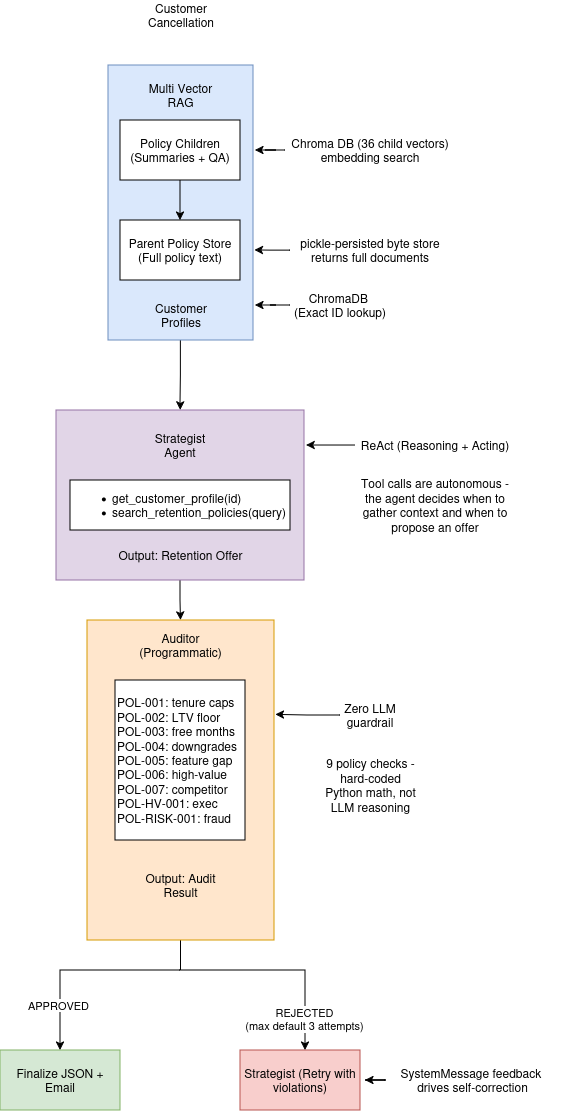

The diagram above was exported from draw.io. Its source (the exported page's mxGraphModel, read from the mxfile embedded in the PNG):
<mxGraphModel dx="1052" dy="582" grid="1" gridSize="10" guides="1" tooltips="1" connect="1" arrows="1" fold="1" page="1" pageScale="1" pageWidth="850" pageHeight="1100" math="0" shadow="0">
  <root>
    <mxCell id="0" />
    <mxCell id="1" parent="0" />
    <mxCell id="Mi6We_hdBUVOdfuPZ2dN-1" parent="1" style="text;html=1;whiteSpace=wrap;strokeColor=none;fillColor=none;align=center;verticalAlign=middle;rounded=0;" value="Customer Cancellation" vertex="1">
      <mxGeometry height="30" width="60" x="395.5" y="100" as="geometry" />
    </mxCell>
    <mxCell id="Mi6We_hdBUVOdfuPZ2dN-23" edge="1" parent="1" source="Mi6We_hdBUVOdfuPZ2dN-4" style="edgeStyle=orthogonalEdgeStyle;rounded=0;orthogonalLoop=1;jettySize=auto;html=1;" target="Mi6We_hdBUVOdfuPZ2dN-19">
      <mxGeometry relative="1" as="geometry" />
    </mxCell>
    <mxCell id="Mi6We_hdBUVOdfuPZ2dN-4" parent="1" style="rounded=0;whiteSpace=wrap;html=1;fillColor=#dae8fc;strokeColor=#6c8ebf;" value="" vertex="1">
      <mxGeometry height="275" width="145" x="353" y="165" as="geometry" />
    </mxCell>
    <mxCell id="Mi6We_hdBUVOdfuPZ2dN-3" parent="1" style="text;html=1;whiteSpace=wrap;strokeColor=none;fillColor=none;align=center;verticalAlign=middle;rounded=0;" value="Multi Vector RAG" vertex="1">
      <mxGeometry height="30" width="85" x="383" y="180" as="geometry" />
    </mxCell>
    <mxCell id="Mi6We_hdBUVOdfuPZ2dN-7" edge="1" parent="1" source="Mi6We_hdBUVOdfuPZ2dN-5" style="edgeStyle=orthogonalEdgeStyle;rounded=0;orthogonalLoop=1;jettySize=auto;html=1;" target="Mi6We_hdBUVOdfuPZ2dN-6">
      <mxGeometry relative="1" as="geometry" />
    </mxCell>
    <mxCell id="Mi6We_hdBUVOdfuPZ2dN-5" parent="1" style="rounded=0;whiteSpace=wrap;html=1;" value="Policy Children (Summaries + QA)" vertex="1">
      <mxGeometry height="60" width="120" x="365" y="220" as="geometry" />
    </mxCell>
    <mxCell id="Mi6We_hdBUVOdfuPZ2dN-6" parent="1" style="rounded=0;whiteSpace=wrap;html=1;" value="Parent Policy Store (Full policy text)" vertex="1">
      <mxGeometry height="60" width="120" x="365" y="320" as="geometry" />
    </mxCell>
    <mxCell id="Mi6We_hdBUVOdfuPZ2dN-9" parent="1" style="text;html=1;whiteSpace=wrap;strokeColor=none;fillColor=none;align=center;verticalAlign=middle;rounded=0;" value="Customer Profiles" vertex="1">
      <mxGeometry height="30" width="60" x="395.5" y="400" as="geometry" />
    </mxCell>
    <mxCell id="Mi6We_hdBUVOdfuPZ2dN-12" edge="1" parent="1" source="Mi6We_hdBUVOdfuPZ2dN-10" style="edgeStyle=orthogonalEdgeStyle;rounded=0;orthogonalLoop=1;jettySize=auto;html=1;">
      <mxGeometry relative="1" as="geometry">
        <mxPoint x="500" y="250" as="targetPoint" />
      </mxGeometry>
    </mxCell>
    <mxCell id="Mi6We_hdBUVOdfuPZ2dN-10" parent="1" style="text;html=1;whiteSpace=wrap;strokeColor=none;fillColor=none;align=center;verticalAlign=middle;rounded=0;" value="&lt;div&gt;Chroma DB (36 child vectors)&lt;/div&gt;&lt;div&gt;embedding search&lt;/div&gt;" vertex="1">
      <mxGeometry height="30" width="170" x="530" y="235" as="geometry" />
    </mxCell>
    <mxCell id="Mi6We_hdBUVOdfuPZ2dN-13" parent="1" style="text;html=1;whiteSpace=wrap;strokeColor=none;fillColor=none;align=center;verticalAlign=middle;rounded=0;" value="&lt;div&gt;pickle-persisted byte store&lt;/div&gt;&lt;div&gt;returns full documents&lt;/div&gt;" vertex="1">
      <mxGeometry height="30" width="160" x="535" y="335" as="geometry" />
    </mxCell>
    <mxCell id="Mi6We_hdBUVOdfuPZ2dN-14" edge="1" parent="1" source="Mi6We_hdBUVOdfuPZ2dN-13" style="edgeStyle=orthogonalEdgeStyle;rounded=0;orthogonalLoop=1;jettySize=auto;html=1;entryX=1.01;entryY=0.672;entryDx=0;entryDy=0;entryPerimeter=0;" target="Mi6We_hdBUVOdfuPZ2dN-4">
      <mxGeometry relative="1" as="geometry" />
    </mxCell>
    <mxCell id="Mi6We_hdBUVOdfuPZ2dN-17" edge="1" parent="1" source="Mi6We_hdBUVOdfuPZ2dN-15" style="edgeStyle=orthogonalEdgeStyle;rounded=0;orthogonalLoop=1;jettySize=auto;html=1;">
      <mxGeometry relative="1" as="geometry">
        <mxPoint x="500" y="405" as="targetPoint" />
      </mxGeometry>
    </mxCell>
    <mxCell id="Mi6We_hdBUVOdfuPZ2dN-15" parent="1" style="text;html=1;whiteSpace=wrap;strokeColor=none;fillColor=none;align=center;verticalAlign=middle;rounded=0;" value="&lt;div&gt;ChromaDB&amp;nbsp;&lt;/div&gt;&lt;div&gt;(Exact ID lookup)&lt;/div&gt;" vertex="1">
      <mxGeometry height="30" width="100" x="535" y="390" as="geometry" />
    </mxCell>
    <mxCell id="Mi6We_hdBUVOdfuPZ2dN-45" edge="1" parent="1" source="Mi6We_hdBUVOdfuPZ2dN-19" style="edgeStyle=orthogonalEdgeStyle;rounded=0;orthogonalLoop=1;jettySize=auto;html=1;entryX=0.5;entryY=0;entryDx=0;entryDy=0;" target="Mi6We_hdBUVOdfuPZ2dN-28">
      <mxGeometry relative="1" as="geometry" />
    </mxCell>
    <mxCell id="Mi6We_hdBUVOdfuPZ2dN-19" parent="1" style="rounded=0;whiteSpace=wrap;html=1;fillColor=#e1d5e7;strokeColor=#9673a6;" value="" vertex="1">
      <mxGeometry height="170" width="248" x="301" y="510" as="geometry" />
    </mxCell>
    <mxCell id="Mi6We_hdBUVOdfuPZ2dN-18" parent="1" style="text;html=1;whiteSpace=wrap;strokeColor=none;fillColor=none;align=center;verticalAlign=middle;rounded=0;" value="Strategist Agent" vertex="1">
      <mxGeometry height="30" width="60" x="395" y="530" as="geometry" />
    </mxCell>
    <mxCell id="Mi6We_hdBUVOdfuPZ2dN-20" parent="1" style="rounded=0;html=1;whiteSpace=wrap;align=left;" value="&lt;ul&gt;&lt;li&gt;get_customer_profile(id)&lt;/li&gt;&lt;li&gt;search_retention_policies(query)&lt;/li&gt;&lt;/ul&gt;" vertex="1">
      <mxGeometry height="50" width="220" x="315" y="580" as="geometry" />
    </mxCell>
    <mxCell id="Mi6We_hdBUVOdfuPZ2dN-22" parent="1" style="text;html=1;whiteSpace=wrap;strokeColor=none;fillColor=none;align=center;verticalAlign=middle;rounded=0;" value="Output: Retention Offer" vertex="1">
      <mxGeometry height="30" width="145" x="353" y="640" as="geometry" />
    </mxCell>
    <mxCell id="Mi6We_hdBUVOdfuPZ2dN-24" parent="1" style="text;html=1;whiteSpace=wrap;strokeColor=none;fillColor=none;align=center;verticalAlign=middle;rounded=0;" value="ReAct (Reasoning + Acting)" vertex="1">
      <mxGeometry height="30" width="160" x="600" y="530" as="geometry" />
    </mxCell>
    <mxCell id="Mi6We_hdBUVOdfuPZ2dN-26" parent="1" style="text;html=1;whiteSpace=wrap;strokeColor=none;fillColor=none;align=center;verticalAlign=middle;rounded=0;" value="Tool calls are autonomous - the agent decides when to gather context and when to propose an offer" vertex="1">
      <mxGeometry height="80" width="160" x="600" y="565" as="geometry" />
    </mxCell>
    <mxCell id="Mi6We_hdBUVOdfuPZ2dN-34" edge="1" parent="1" source="Mi6We_hdBUVOdfuPZ2dN-28" style="edgeStyle=orthogonalEdgeStyle;rounded=0;orthogonalLoop=1;jettySize=auto;html=1;" target="Mi6We_hdBUVOdfuPZ2dN-38">
      <mxGeometry relative="1" as="geometry">
        <Array as="points">
          <mxPoint x="425" y="1070" />
          <mxPoint x="550" y="1070" />
        </Array>
        <mxPoint x="549.0285714285715" y="1110" as="targetPoint" />
      </mxGeometry>
    </mxCell>
    <mxCell id="Mi6We_hdBUVOdfuPZ2dN-39" connectable="0" parent="Mi6We_hdBUVOdfuPZ2dN-34" style="edgeLabel;html=1;align=center;verticalAlign=middle;resizable=0;points=[];" value="&lt;div&gt;REJECTED&lt;/div&gt;&lt;div&gt;(max default 3 attempts)&lt;/div&gt;" vertex="1">
      <mxGeometry relative="1" x="0.7276" y="-1" as="geometry">
        <mxPoint as="offset" />
      </mxGeometry>
    </mxCell>
    <mxCell id="Mi6We_hdBUVOdfuPZ2dN-35" edge="1" parent="1" style="edgeStyle=orthogonalEdgeStyle;rounded=0;orthogonalLoop=1;jettySize=auto;html=1;entryX=0.5;entryY=0;entryDx=0;entryDy=0;" target="Mi6We_hdBUVOdfuPZ2dN-37">
      <mxGeometry relative="1" as="geometry">
        <Array as="points">
          <mxPoint x="425" y="1070" />
          <mxPoint x="305" y="1070" />
        </Array>
        <mxPoint x="425" y="1070" as="sourcePoint" />
        <mxPoint x="302" y="1145" as="targetPoint" />
      </mxGeometry>
    </mxCell>
    <mxCell id="Mi6We_hdBUVOdfuPZ2dN-36" connectable="0" parent="Mi6We_hdBUVOdfuPZ2dN-35" style="edgeLabel;html=1;align=center;verticalAlign=middle;resizable=0;points=[];" value="APPROVED" vertex="1">
      <mxGeometry relative="1" x="-0.2726" y="2" as="geometry">
        <mxPoint x="-50" y="33" as="offset" />
      </mxGeometry>
    </mxCell>
    <mxCell id="Mi6We_hdBUVOdfuPZ2dN-28" parent="1" style="rounded=0;whiteSpace=wrap;html=1;fillColor=#ffe6cc;strokeColor=#d79b00;" value="" vertex="1">
      <mxGeometry height="320" width="187" x="332" y="720" as="geometry" />
    </mxCell>
    <mxCell id="Mi6We_hdBUVOdfuPZ2dN-27" edge="1" parent="1" source="Mi6We_hdBUVOdfuPZ2dN-24" style="edgeStyle=orthogonalEdgeStyle;rounded=0;orthogonalLoop=1;jettySize=auto;html=1;entryX=1.009;entryY=0.206;entryDx=0;entryDy=0;entryPerimeter=0;" target="Mi6We_hdBUVOdfuPZ2dN-19">
      <mxGeometry relative="1" as="geometry" />
    </mxCell>
    <mxCell id="Mi6We_hdBUVOdfuPZ2dN-29" parent="1" style="text;html=1;whiteSpace=wrap;strokeColor=none;fillColor=none;align=center;verticalAlign=middle;rounded=0;" value="Auditor (Programmatic)" vertex="1">
      <mxGeometry height="30" width="94.5" x="378" y="730" as="geometry" />
    </mxCell>
    <mxCell id="Mi6We_hdBUVOdfuPZ2dN-30" parent="1" style="rounded=0;whiteSpace=wrap;html=1;align=left;" value="&lt;div&gt;POL-001: tenure caps&lt;/div&gt;&lt;div&gt;POL-002: LTV floor&lt;/div&gt;&lt;div&gt;POL-003: free months&lt;/div&gt;&lt;div&gt;POL-004: downgrades&lt;/div&gt;&lt;div&gt;POL-005: feature gap&lt;/div&gt;&lt;div&gt;POL-006: high-value&lt;/div&gt;&lt;div&gt;POL-007: competitor&lt;/div&gt;&lt;div&gt;POL-HV-001: exec&lt;/div&gt;&lt;div&gt;POL-RISK-001: fraud&lt;/div&gt;" vertex="1">
      <mxGeometry height="160" width="130" x="360" y="780" as="geometry" />
    </mxCell>
    <mxCell id="Mi6We_hdBUVOdfuPZ2dN-31" parent="1" style="text;html=1;whiteSpace=wrap;strokeColor=none;fillColor=none;align=center;verticalAlign=middle;rounded=0;" value="Output: Audit Result" vertex="1">
      <mxGeometry height="30" width="95" x="378" y="970" as="geometry" />
    </mxCell>
    <mxCell id="Mi6We_hdBUVOdfuPZ2dN-37" parent="1" style="rounded=0;whiteSpace=wrap;html=1;fillColor=#d5e8d4;strokeColor=#82b366;" value="Finalize JSON + Email" vertex="1">
      <mxGeometry height="60" width="120" x="245" y="1150" as="geometry" />
    </mxCell>
    <mxCell id="Mi6We_hdBUVOdfuPZ2dN-38" parent="1" style="rounded=0;whiteSpace=wrap;html=1;fillColor=#f8cecc;strokeColor=#b85450;" value="Strategist (Retry with violations)" vertex="1">
      <mxGeometry height="60" width="120" x="485" y="1150" as="geometry" />
    </mxCell>
    <mxCell id="Mi6We_hdBUVOdfuPZ2dN-41" edge="1" parent="1" source="Mi6We_hdBUVOdfuPZ2dN-40" style="edgeStyle=orthogonalEdgeStyle;rounded=0;orthogonalLoop=1;jettySize=auto;html=1;">
      <mxGeometry relative="1" as="geometry">
        <mxPoint x="610" y="1180" as="targetPoint" />
      </mxGeometry>
    </mxCell>
    <mxCell id="Mi6We_hdBUVOdfuPZ2dN-40" parent="1" style="text;html=1;whiteSpace=wrap;strokeColor=none;fillColor=none;align=center;verticalAlign=middle;rounded=0;" value="&lt;div&gt;SystemMessage feedback&amp;nbsp;&lt;/div&gt;&lt;div&gt;drives self-correction&lt;/div&gt;" vertex="1">
      <mxGeometry height="30" width="175" x="630" y="1165" as="geometry" />
    </mxCell>
    <mxCell id="Mi6We_hdBUVOdfuPZ2dN-42" parent="1" style="text;html=1;whiteSpace=wrap;strokeColor=none;fillColor=none;align=center;verticalAlign=middle;rounded=0;" value="&lt;div&gt;9 policy checks - hard-coded&lt;/div&gt;&lt;div&gt;Python math, not LLM reasoning&lt;/div&gt;" vertex="1">
      <mxGeometry height="70" width="115" x="557.5" y="850" as="geometry" />
    </mxCell>
    <mxCell id="Mi6We_hdBUVOdfuPZ2dN-43" parent="1" style="text;html=1;whiteSpace=wrap;strokeColor=none;fillColor=none;align=center;verticalAlign=middle;rounded=0;" value="Zero LLM guardrail" vertex="1">
      <mxGeometry height="30" width="60" x="585" y="800" as="geometry" />
    </mxCell>
    <mxCell id="Mi6We_hdBUVOdfuPZ2dN-44" edge="1" parent="1" source="Mi6We_hdBUVOdfuPZ2dN-43" style="edgeStyle=orthogonalEdgeStyle;rounded=0;orthogonalLoop=1;jettySize=auto;html=1;entryX=1.008;entryY=0.295;entryDx=0;entryDy=0;entryPerimeter=0;" target="Mi6We_hdBUVOdfuPZ2dN-28">
      <mxGeometry relative="1" as="geometry" />
    </mxCell>
  </root>
</mxGraphModel>